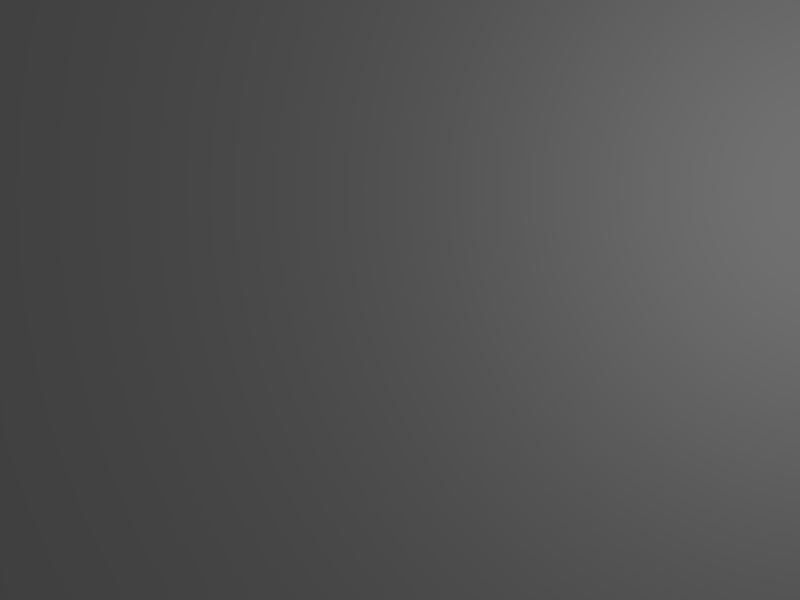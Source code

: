 # Source: alive_for_30_seconds.blend  (saved by Blender 2.67.1; exported with 4.5.12 LTS)
import bpy
from mathutils import Matrix  # noqa: F401  (used for matrix-valued properties, if any)

bpy.ops.wm.read_factory_settings(use_empty=True)
scene = bpy.context.scene
scene.name = 'start'

# ---- collections
col_collection_1_004 = bpy.data.collections.new('Collection 1.004'); scene.collection.children.link(col_collection_1_004)
col_collection_11_004 = bpy.data.collections.new('Collection 11.004'); scene.collection.children.link(col_collection_11_004)

# ---- materials (node trees are filled in below, after node groups)
mat_title1 = bpy.data.materials.new('title1')
mat_title1.alpha_threshold = 0.0
mat_title1.use_transparent_shadow = False
mat_title1.roughness = 0.5
mat_alien_spaceship_icon_001 = bpy.data.materials.new('alien-spaceship-icon.001')
mat_alien_spaceship_icon_001.alpha_threshold = 0.0
mat_alien_spaceship_icon_001.use_transparent_shadow = False
mat_alien_spaceship_icon_001.roughness = 0.5
mat_start = bpy.data.materials.new('start')
mat_start.alpha_threshold = 0.0
mat_start.use_transparent_shadow = False
mat_start.roughness = 0.5
mat_purzen_a_cartoon_moon_rocket_001 = bpy.data.materials.new('purzen_A_cartoon_moon_rocket.001')
mat_purzen_a_cartoon_moon_rocket_001.alpha_threshold = 0.0
mat_purzen_a_cartoon_moon_rocket_001.use_transparent_shadow = False
mat_purzen_a_cartoon_moon_rocket_001.roughness = 0.5
mat_background_004 = bpy.data.materials.new('background.004')
mat_background_004.alpha_threshold = 0.0
mat_background_004.use_transparent_shadow = False
mat_background_004.roughness = 0.5
mat_background_004.line_color = (0.0, 0.0, 0.0, 1.0)
mat_material_006 = bpy.data.materials.new('Material.006')
mat_material_006.alpha_threshold = 0.0
mat_material_006.use_transparent_shadow = False
mat_material_006.roughness = 0.5
mat_material_006.specular_intensity = 0.0
mat_material_006.line_color = (0.0, 0.0, 0.0, 1.0)

# ---- material node trees

# ---- world
world_world_004 = bpy.data.worlds.new('World.004'); scene.world = world_world_004
world_world_004.color = (0.05088, 0.05088, 0.05088)
world_world_004.use_sun_shadow = False
world_world_004.sun_shadow_jitter_overblur = 0.0
world_world_004.cycles.sampling_method = 'MANUAL'
world_world_004.cycles.sample_map_resolution = 256

# ---- cameras
cam_camera_004 = bpy.data.cameras.new('Camera.004')
cam_camera_004.type = 'ORTHO'
cam_camera_004.clip_end = 100.0
cam_camera_004.lens = 35.0
cam_camera_004.sensor_width = 32.0
cam_camera_004.sensor_height = 18.0
cam_camera_004.ortho_scale = 7.314
cam_camera_004.dof.focus_distance = 0.0
cam_camera_004.dof.aperture_fstop = 128.0

# ---- lights
light_lamp_004 = bpy.data.lights.new('Lamp.004', 'POINT')
light_lamp_004.transmission_factor = 0.0
light_lamp_004.cutoff_distance = 30.0
light_lamp_004.energy = 100.0
light_lamp_004.shadow_buffer_clip_start = 1.001
light_lamp_004.shadow_soft_size = 0.1
light_lamp_004.shadow_maximum_resolution = 0.006
light_lamp_004.use_absolute_resolution = True
light_lamp_004.cycles.use_multiple_importance_sampling = False

# ---- meshes
me_plane_020 = bpy.data.meshes.new('Plane.020')
me_plane_020.from_pydata([(0.8763, -0.5, 0.0), (-0.8763, -0.5, 0.0), (0.8763, 0.5, 0.0), (-0.8763, 0.5, 0.0)], [], [(1, 0, 2, 3)])
_uv = me_plane_020.uv_layers.new(name='UVMap')
_uv.uv.foreach_set('vector', [0.0, 0.0, 1.0, 0.0, 1.0, 1.0, 0.0, 1.0])
me_plane_020.materials.append(mat_title1)
me_plane_020.use_remesh_preserve_volume = False
me_plane_020.use_remesh_preserve_attributes = False
me_plane_020.use_mirror_vertex_groups = False
me_plane_020.update()
me_plane_037 = bpy.data.meshes.new('Plane.037')
me_plane_037.from_pydata([(0.2565, -0.25, 0.0), (-0.2565, -0.25, 0.0), (0.2565, 0.25, 0.0), (-0.2565, 0.25, 0.0)], [], [(1, 0, 2, 3)])
_uv = me_plane_037.uv_layers.new(name='UVMap')
_uv.uv.foreach_set('vector', [0.0, 0.0, 1.0, 0.0, 1.0, 1.0, 0.0, 1.0])
me_plane_037.materials.append(mat_alien_spaceship_icon_001)
me_plane_037.use_remesh_preserve_volume = False
me_plane_037.use_remesh_preserve_attributes = False
me_plane_037.use_mirror_vertex_groups = False
me_plane_037.update()
me_plane_036 = bpy.data.meshes.new('Plane.036')
me_plane_036.from_pydata([(0.2565, -0.25, 0.0), (-0.2565, -0.25, 0.0), (0.2565, 0.25, 0.0), (-0.2565, 0.25, 0.0)], [], [(1, 0, 2, 3)])
_uv = me_plane_036.uv_layers.new(name='UVMap')
_uv.uv.foreach_set('vector', [0.0, 0.0, 1.0, 0.0, 1.0, 1.0, 0.0, 1.0])
me_plane_036.materials.append(mat_alien_spaceship_icon_001)
me_plane_036.use_remesh_preserve_volume = False
me_plane_036.use_remesh_preserve_attributes = False
me_plane_036.use_mirror_vertex_groups = False
me_plane_036.update()
me_plane_028 = bpy.data.meshes.new('Plane.028')
me_plane_028.from_pydata([(0.2565, -0.25, 0.0), (-0.2565, -0.25, 0.0), (0.2565, 0.25, 0.0), (-0.2565, 0.25, 0.0)], [], [(1, 0, 2, 3)])
_uv = me_plane_028.uv_layers.new(name='UVMap')
_uv.uv.foreach_set('vector', [0.0, 0.0, 1.0, 0.0, 1.0, 1.0, 0.0, 1.0])
me_plane_028.materials.append(mat_alien_spaceship_icon_001)
me_plane_028.use_remesh_preserve_volume = False
me_plane_028.use_remesh_preserve_attributes = False
me_plane_028.use_mirror_vertex_groups = False
me_plane_028.update()
me_start_png = bpy.data.meshes.new('start.png')
me_start_png.from_pydata([(-1.88, -0.2591, 0.0), (1.88, -0.2591, 0.0), (1.88, 0.2591, 0.0), (-1.88, 0.2591, 0.0)], [], [(0, 1, 2, 3)])
_uv = me_start_png.uv_layers.new(name='UVMap')
_uv.uv.foreach_set('vector', [0.0, 0.0, 1.0, 0.0, 1.0, 1.0, 0.0, 1.0])
me_start_png.materials.append(mat_start)
me_start_png.use_remesh_preserve_volume = False
me_start_png.use_remesh_preserve_attributes = False
me_start_png.use_mirror_vertex_groups = False
me_start_png.update()
me_plane_027 = bpy.data.meshes.new('Plane.027')
me_plane_027.from_pydata([(0.2565, -0.25, 0.0), (-0.2565, -0.25, 0.0), (0.2565, 0.25, 0.0), (-0.2565, 0.25, 0.0)], [], [(1, 0, 2, 3)])
_uv = me_plane_027.uv_layers.new(name='UVMap')
_uv.uv.foreach_set('vector', [0.0, 0.0, 1.0, 0.0, 1.0, 1.0, 0.0, 1.0])
me_plane_027.materials.append(mat_alien_spaceship_icon_001)
me_plane_027.use_remesh_preserve_volume = False
me_plane_027.use_remesh_preserve_attributes = False
me_plane_027.use_mirror_vertex_groups = False
me_plane_027.update()
me_plane_024 = bpy.data.meshes.new('Plane.024')
me_plane_024.from_pydata([(0.285, -0.5, 0.0), (-0.285, -0.5, 0.0), (0.285, 0.5, 0.0), (-0.285, 0.5, 0.0)], [], [(1, 0, 2, 3)])
_uv = me_plane_024.uv_layers.new(name='UVMap')
_uv.uv.foreach_set('vector', [0.0, 0.0, 1.0, 0.0, 1.0, 1.0, 0.0, 1.0])
me_plane_024.materials.append(mat_purzen_a_cartoon_moon_rocket_001)
me_plane_024.use_remesh_preserve_volume = False
me_plane_024.use_remesh_preserve_attributes = False
me_plane_024.use_mirror_vertex_groups = False
me_plane_024.update()
me_plane_019 = bpy.data.meshes.new('Plane.019')
me_plane_019.from_pydata([(0.625, -0.5, 0.0), (-0.625, -0.5, 0.0), (0.625, 0.5, 0.0), (-0.625, 0.5, 0.0)], [], [(1, 0, 2, 3)])
_uv = me_plane_019.uv_layers.new(name='UVMap')
_uv.uv.foreach_set('vector', [0.0, 0.0, 1.0, 0.0, 1.0, 1.0, 0.0, 1.0])
me_plane_019.materials.append(mat_background_004)
me_plane_019.use_remesh_preserve_volume = False
me_plane_019.use_remesh_preserve_attributes = False
me_plane_019.use_mirror_vertex_groups = False
me_plane_019.update()
me_plane_022 = bpy.data.meshes.new('Plane.022')
me_plane_022.from_pydata([(1.0, -1.0, 0.0), (-1.0, -1.0, 0.0), (1.0, 1.0, 0.0), (-1.0, 1.0, 0.0)], [], [(1, 0, 2, 3)])
_uv = me_plane_022.uv_layers.new(name='UV coord')
_uv.uv.foreach_set('vector', [0.0001001, 9.998e-05, 0.9999, 0.0001, 0.9999, 0.9999, 9.998e-05, 0.9999])
me_plane_022.materials.append(mat_material_006)
me_plane_022.use_remesh_preserve_volume = False
me_plane_022.use_remesh_preserve_attributes = False
me_plane_022.use_mirror_vertex_groups = False
me_plane_022.update()

# ---- objects
ob_plane_032 = bpy.data.objects.new('Plane.032', me_plane_020)
ob_plane_022 = bpy.data.objects.new('Plane.022', me_plane_037)
ob_plane_021 = bpy.data.objects.new('Plane.021', me_plane_036)
ob_plane_020 = bpy.data.objects.new('Plane.020', me_plane_028)
ob_start_png = bpy.data.objects.new('start.png', me_start_png)
ob_plane_024 = bpy.data.objects.new('Plane.024', me_plane_027)
ob_rocket1_002 = bpy.data.objects.new('rocket1.002', me_plane_024)
ob_plane_019 = bpy.data.objects.new('Plane.019', me_plane_019)
ob_lamp_004 = bpy.data.objects.new('Lamp.004', light_lamp_004)
ob_camera_004 = bpy.data.objects.new('Camera.004', cam_camera_004)
ob_fader = bpy.data.objects.new('fader', me_plane_022)

# ---- transforms, parenting, visibility, modifiers, constraints
ob_plane_032.location = (1.209, 1.331, 0.1)
ob_plane_032.scale = (2.862, 2.862, 2.862)
ob_plane_032.lineart.crease_threshold = 0.0
ob_plane_022.location = (-1.088, 2.209, 0.01)
ob_plane_022.scale = (1.288, 1.288, 1.288)
ob_plane_022.lineart.crease_threshold = 0.0
ob_plane_021.location = (-2.996, -0.9522, 0.01)
ob_plane_021.scale = (0.8579, 0.8579, 0.8579)
ob_plane_021.lineart.crease_threshold = 0.0
ob_plane_020.location = (-2.387, 0.3005, 0.01)
ob_plane_020.scale = (0.9856, 0.9856, 0.9856)
ob_plane_020.lineart.crease_threshold = 0.0
ob_start_png.location = (0.0, -2.0, 0.1)
ob_start_png.lineart.crease_threshold = 0.0
ob_plane_024.location = (-2.629, 1.515, 0.01)
ob_plane_024.scale = (1.175, 1.175, 1.175)
ob_plane_024.lineart.crease_threshold = 0.0
ob_rocket1_002.location = (2.402, 1.344, 0.09)
ob_rocket1_002.rotation_euler = (0.0, 0.0, -1.168)
ob_rocket1_002.scale = (2.211, 2.211, 2.211)
ob_rocket1_002.lineart.crease_threshold = 0.0
ob_plane_019.location = (0.0, 0.0, 0.0)
ob_plane_019.scale = (6.184, 5.767, 5.46)
ob_plane_019.lineart.crease_threshold = 0.0
ob_lamp_004.location = (4.076, 1.005, 5.904)
ob_lamp_004.rotation_euler = (0.6503, 0.05522, 1.866)
ob_lamp_004.lock_rotations_4d = False
ob_lamp_004.empty_display_type = 'ARROWS'
ob_lamp_004.color = (0.0, 0.0, 0.0, 0.0)
ob_lamp_004.lineart.crease_threshold = 0.0
ob_camera_004.location = (0.0, 0.0, 6.0)
ob_camera_004.lock_rotations_4d = False
ob_camera_004.empty_display_type = 'ARROWS'
ob_camera_004.color = (0.0, 0.0, 0.0, 0.0)
ob_camera_004.display_type = 'WIRE'
ob_camera_004.lineart.crease_threshold = 0.0
ob_fader.location = (0.0738, -0.261, 1.876)
ob_fader.scale = (4.0, 4.0, 4.0)
ob_fader.lineart.crease_threshold = 0.0

# ---- collection membership
col_collection_1_004.objects.link(ob_plane_032)
col_collection_1_004.objects.link(ob_plane_022)
col_collection_1_004.objects.link(ob_plane_021)
col_collection_1_004.objects.link(ob_plane_020)
col_collection_1_004.objects.link(ob_start_png)
col_collection_1_004.objects.link(ob_plane_024)
col_collection_1_004.objects.link(ob_rocket1_002)
col_collection_1_004.objects.link(ob_plane_019)
col_collection_1_004.objects.link(ob_lamp_004)
col_collection_1_004.objects.link(ob_camera_004)
col_collection_11_004.objects.link(ob_fader)

# ---- scene / render settings (as saved in the file)
scene.camera = ob_camera_004
scene.frame_start = 1; scene.frame_end = 250; scene.frame_set(1)
scene.render.engine = 'BLENDER_EEVEE_NEXT'
scene.render.image_settings.color_mode = 'RGB'
scene.render.image_settings.compression = 90
scene.render.resolution_x = 800
scene.render.resolution_y = 600
scene.render.resolution_percentage = 50
scene.render.dither_intensity = 0.0
scene.cycles.use_denoising = False
scene.cycles.samples = 10
scene.cycles.sampling_pattern = 'TABULATED_SOBOL'
scene.cycles.light_sampling_threshold = 0.0
scene.cycles.use_adaptive_sampling = False
scene.cycles.use_light_tree = False
scene.cycles.blur_glossy = 0.0
scene.cycles.volume_bounces = 1
scene.cycles.pixel_filter_type = 'GAUSSIAN'
scene.cycles.sample_clamp_indirect = 0.0
scene.view_settings.view_transform = 'Standard'
bpy.context.view_layer.update()
